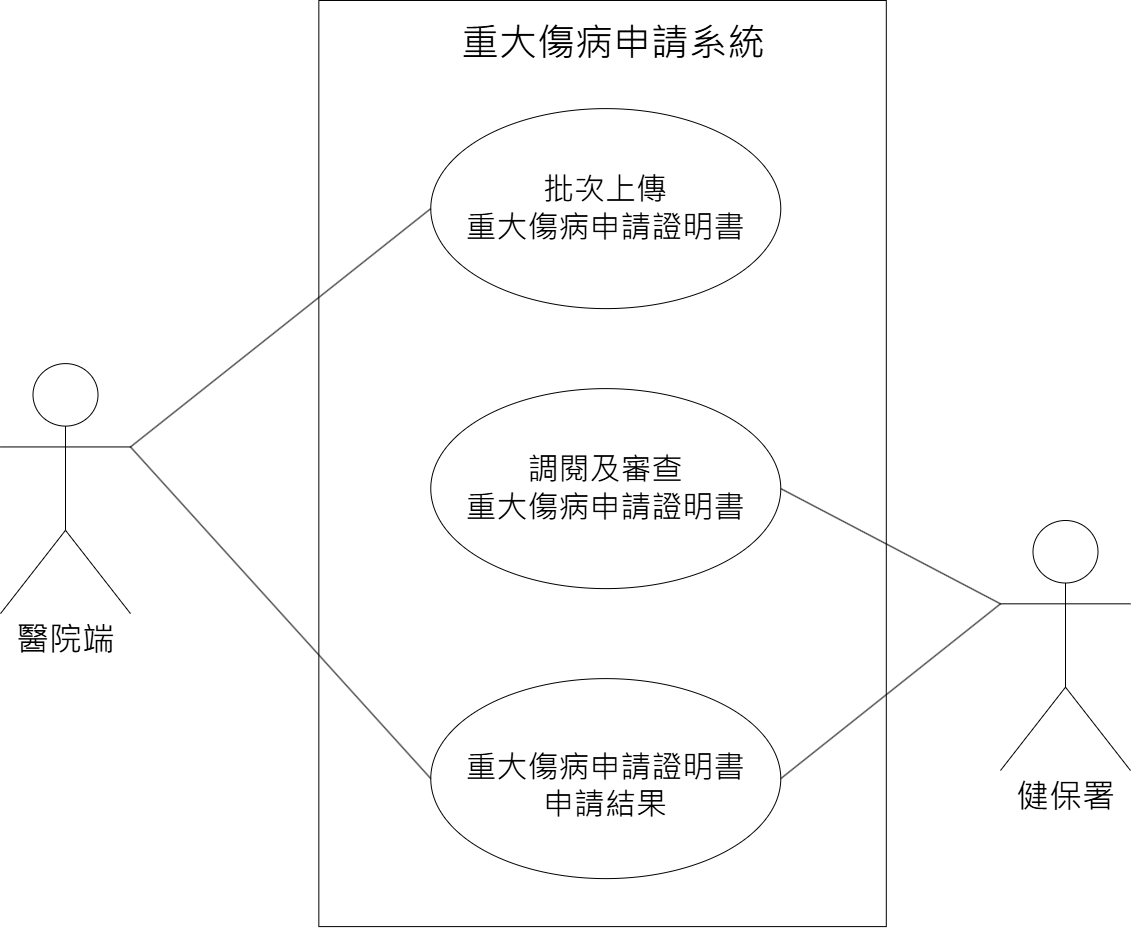

The diagram above was exported from draw.io. Its source (the exported page's mxGraphModel, read from the mxfile embedded in the PNG):
<mxGraphModel dx="1235" dy="768" grid="1" gridSize="10" guides="1" tooltips="1" connect="1" arrows="1" fold="1" page="1" pageScale="1" pageWidth="827" pageHeight="1169" math="0" shadow="0">
  <root>
    <mxCell id="0" />
    <mxCell id="1" parent="0" />
    <mxCell id="XI2kmDHvdN4RrWQENYl0-1" value="" style="rounded=0;whiteSpace=wrap;html=1;rotation=90;fillColor=none;" vertex="1" parent="1">
      <mxGeometry x="469.01" y="699.32" width="926.11" height="567.46" as="geometry" />
    </mxCell>
    <mxCell id="XI2kmDHvdN4RrWQENYl0-2" value="&lt;font style=&quot;font-size: 31px;&quot;&gt;批次上傳&lt;br&gt;重大傷病申請證明書&lt;/font&gt;" style="ellipse;whiteSpace=wrap;html=1;fillColor=default;" vertex="1" parent="1">
      <mxGeometry x="760.2700000000001" y="628.1100000000006" width="350" height="200" as="geometry" />
    </mxCell>
    <mxCell id="XI2kmDHvdN4RrWQENYl0-3" value="&lt;span style=&quot;font-size: 31px;&quot;&gt;調閱及審查&lt;/span&gt;&lt;br style=&quot;font-size: 31px;&quot;&gt;&lt;span style=&quot;font-size: 31px;&quot;&gt;重大傷病申請證明書&lt;/span&gt;" style="ellipse;whiteSpace=wrap;html=1;fillColor=default;" vertex="1" parent="1">
      <mxGeometry x="760.2700000000001" y="908.1100000000006" width="350" height="200" as="geometry" />
    </mxCell>
    <mxCell id="XI2kmDHvdN4RrWQENYl0-4" value="&lt;br style=&quot;font-size: 31px;&quot;&gt;&lt;span style=&quot;font-size: 31px;&quot;&gt;重大傷病申請證明書&lt;br&gt;申請結果&lt;/span&gt;" style="ellipse;whiteSpace=wrap;html=1;fillColor=default;" vertex="1" parent="1">
      <mxGeometry x="760.2700000000001" y="1198.1100000000006" width="350" height="200" as="geometry" />
    </mxCell>
    <mxCell id="XI2kmDHvdN4RrWQENYl0-5" value="&lt;font style=&quot;font-size: 38px;&quot;&gt;重大傷病申請系統&lt;/font&gt;" style="text;html=1;align=center;verticalAlign=middle;whiteSpace=wrap;rounded=0;" vertex="1" parent="1">
      <mxGeometry x="722.5400000000001" y="548.1100000000006" width="440" height="30" as="geometry" />
    </mxCell>
    <mxCell id="XI2kmDHvdN4RrWQENYl0-6" value="" style="endArrow=none;html=1;rounded=0;entryX=0;entryY=0.5;entryDx=0;entryDy=0;exitX=1;exitY=0.3333333333333333;exitDx=0;exitDy=0;exitPerimeter=0;" edge="1" parent="1" source="XI2kmDHvdN4RrWQENYl0-7" target="XI2kmDHvdN4RrWQENYl0-2">
      <mxGeometry width="50" height="50" relative="1" as="geometry">
        <mxPoint x="484.6600000000001" y="978.1100000000006" as="sourcePoint" />
        <mxPoint x="914.6600000000001" y="928.1100000000006" as="targetPoint" />
      </mxGeometry>
    </mxCell>
    <mxCell id="XI2kmDHvdN4RrWQENYl0-7" value="&lt;font style=&quot;font-size: 33px;&quot;&gt;醫院端&lt;/font&gt;" style="shape=umlActor;verticalLabelPosition=bottom;verticalAlign=top;html=1;outlineConnect=0;" vertex="1" parent="1">
      <mxGeometry x="330" y="883.1100000000006" width="130" height="250" as="geometry" />
    </mxCell>
    <mxCell id="XI2kmDHvdN4RrWQENYl0-8" value="&lt;font style=&quot;font-size: 33px;&quot;&gt;健保署&lt;/font&gt;" style="shape=umlActor;verticalLabelPosition=bottom;verticalAlign=top;html=1;outlineConnect=0;" vertex="1" parent="1">
      <mxGeometry x="1330" y="1040.0000000000007" width="130" height="250" as="geometry" />
    </mxCell>
    <mxCell id="XI2kmDHvdN4RrWQENYl0-9" value="" style="endArrow=none;html=1;rounded=0;entryX=0;entryY=0.3333333333333333;entryDx=0;entryDy=0;exitX=1;exitY=0.5;exitDx=0;exitDy=0;entryPerimeter=0;" edge="1" parent="1" source="XI2kmDHvdN4RrWQENYl0-3" target="XI2kmDHvdN4RrWQENYl0-8">
      <mxGeometry width="50" height="50" relative="1" as="geometry">
        <mxPoint x="1234.66" y="1086.1100000000006" as="sourcePoint" />
        <mxPoint x="1575.66" y="848.1100000000006" as="targetPoint" />
      </mxGeometry>
    </mxCell>
    <mxCell id="XI2kmDHvdN4RrWQENYl0-10" value="" style="endArrow=none;html=1;rounded=0;entryX=0;entryY=0.3333333333333333;entryDx=0;entryDy=0;exitX=1;exitY=0.5;exitDx=0;exitDy=0;entryPerimeter=0;" edge="1" parent="1" source="XI2kmDHvdN4RrWQENYl0-4" target="XI2kmDHvdN4RrWQENYl0-8">
      <mxGeometry width="50" height="50" relative="1" as="geometry">
        <mxPoint x="1120.66" y="1018.1100000000006" as="sourcePoint" />
        <mxPoint x="1414.66" y="1121.1100000000006" as="targetPoint" />
      </mxGeometry>
    </mxCell>
    <mxCell id="XI2kmDHvdN4RrWQENYl0-11" value="" style="endArrow=none;html=1;rounded=0;entryX=0;entryY=0.5;entryDx=0;entryDy=0;exitX=1;exitY=0.3333333333333333;exitDx=0;exitDy=0;exitPerimeter=0;" edge="1" parent="1" source="XI2kmDHvdN4RrWQENYl0-7" target="XI2kmDHvdN4RrWQENYl0-4">
      <mxGeometry width="50" height="50" relative="1" as="geometry">
        <mxPoint x="429.6600000000001" y="976.1100000000006" as="sourcePoint" />
        <mxPoint x="770.6600000000001" y="738.1100000000006" as="targetPoint" />
      </mxGeometry>
    </mxCell>
  </root>
</mxGraphModel>